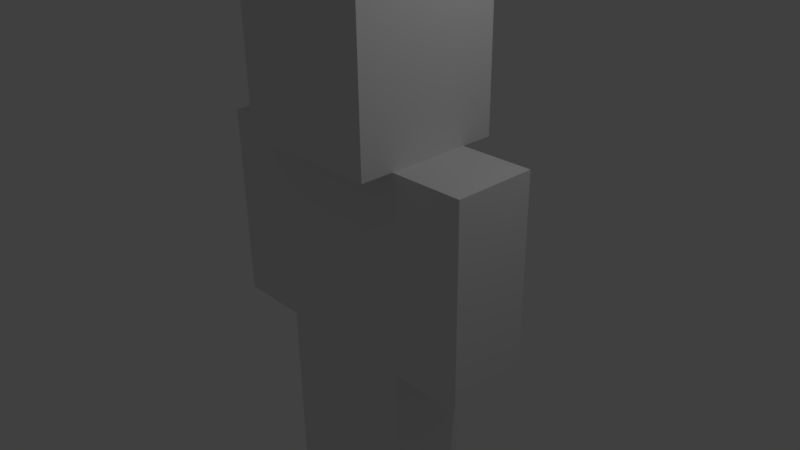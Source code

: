 # Source: MInecraftGuy.blend  (saved by Blender 2.77.0; exported with 4.5.12 LTS)
import bpy
from mathutils import Matrix  # noqa: F401  (used for matrix-valued properties, if any)

bpy.ops.wm.read_factory_settings(use_empty=True)
scene = bpy.context.scene
scene.name = 'Scene'

# ---- collections
col_collection_1 = bpy.data.collections.new('Collection 1'); scene.collection.children.link(col_collection_1)
col_collection_5 = bpy.data.collections.new('Collection 5'); scene.collection.children.link(col_collection_5)

# ---- materials (node trees are filled in below, after node groups)
mat_material = bpy.data.materials.new('Material')
mat_material.alpha_threshold = 0.0
mat_material.use_transparent_shadow = False
mat_material.roughness = 0.5
mat_material.line_color = (0.0, 0.0, 0.0, 1.0)

# ---- material node trees

# ---- world
world_world = bpy.data.worlds.new('World'); scene.world = world_world
world_world.color = (0.05088, 0.05088, 0.05088)
world_world.use_sun_shadow = False
world_world.sun_shadow_jitter_overblur = 0.0
world_world.cycles.sampling_method = 'MANUAL'

# ---- cameras
cam_camera = bpy.data.cameras.new('Camera')
cam_camera.clip_end = 100.0
cam_camera.lens = 35.0
cam_camera.sensor_width = 32.0
cam_camera.sensor_height = 18.0
cam_camera.ortho_scale = 7.314
cam_camera.dof.focus_distance = 0.0
cam_camera.dof.aperture_fstop = 128.0

# ---- lights
light_lamp = bpy.data.lights.new('Lamp', 'POINT')
light_lamp.transmission_factor = 0.0
light_lamp.cutoff_distance = 30.0
light_lamp.energy = 100.0
light_lamp.shadow_buffer_clip_start = 1.001
light_lamp.shadow_soft_size = 0.1
light_lamp.shadow_maximum_resolution = 0.006
light_lamp.use_absolute_resolution = True

# ---- meshes
me_cube = bpy.data.meshes.new('Cube')
me_cube.from_pydata([(0.5662, 1.0, -1.0), (0.5662, -1.0, -1.0), (-0.5662, -1.0, -1.0), (-0.5662, 1.0, -1.0), (0.5662, 1.0, 1.607), (0.5662, -1.0, 1.607), (-0.5662, -1.0, 1.607), (-0.5662, 1.0, 1.607), (0.5662, 1.0, -0.3481), (0.5662, 1.0, 0.3037), (0.5662, 1.0, 0.9551), (0.5662, -1.0, -0.3481), (0.5662, -1.0, 0.3037), (0.5662, -1.0, 0.9551), (-0.5662, -1.0, -0.3481), (-0.5662, -1.0, 0.3037), (-0.5662, -1.0, 0.9551), (-0.5662, 1.0, -0.3481), (-0.5662, 1.0, 0.3037), (-0.5662, 1.0, 0.9551), (0.5662, 0.0, -1.0), (-0.5662, 2.384e-07, -1.0), (0.5662, -4.768e-07, 1.607), (-0.5662, 1.788e-07, 1.607), (-0.5662, 2.384e-07, -0.3481), (-0.5662, 1.788e-07, 0.3037), (-0.5662, 1.788e-07, 0.9556), (0.5662, -1.192e-07, -0.3481), (0.5662, -2.384e-07, 0.3037), (0.5662, -3.576e-07, 0.9556), (0.5662, 0.0, -3.637), (0.5662, -1.0, -3.637), (-0.5662, -1.0, -3.637), (-0.5662, 2.384e-07, -3.637), (0.5662, 1.0, -3.637), (-0.5662, 1.0, -3.637), (-0.5662, 2.384e-07, -3.637), (0.5662, 0.0, -3.637), (0.5662, -1.0, -2.182), (0.5662, 0.0, -2.182), (-0.5662, 2.384e-07, -2.182), (-0.5662, -1.0, -2.182), (-0.5662, 2.384e-07, -2.182), (0.5662, 0.0, -2.182), (-0.5662, 1.0, -2.182), (0.5662, 1.0, -2.182), (0.5662, 2.0, 0.9551), (0.5662, 2.0, 1.607), (0.5662, -2.0, 0.9551), (0.5662, -2.0, 1.607), (-0.5662, -2.0, 0.9551), (-0.5662, -2.0, 1.607), (-0.5662, 2.0, 0.9551), (-0.5662, 2.0, 1.607), (0.5662, 1.0, 0.1942), (-0.5662, 1.0, 0.1942), (0.5662, -1.0, 0.1942), (-0.5662, -1.0, 0.1942), (0.5662, 2.0, 0.1942), (-0.5662, 2.0, 0.1942), (0.5662, -2.0, 0.1942), (-0.5662, -2.0, 0.1942), (0.5662, 1.0, -1.088), (-0.5662, 1.0, -1.088), (0.5662, -1.0, -1.088), (-0.5662, -1.0, -1.088), (0.5662, 2.0, -1.088), (-0.5662, 2.0, -1.088), (0.5662, -2.0, -1.088), (-0.5662, -2.0, -1.088), (1.014, -4.768e-07, 1.607), (1.014, -1.0, 1.607), (1.014, 1.0, 1.607), (-1.014, 1.0, 1.607), (-1.014, -1.0, 1.607), (-1.014, 1.788e-07, 1.607), (1.014, -4.768e-07, 3.58), (1.014, -1.0, 3.58), (1.014, 1.0, 3.58), (-1.014, 1.0, 3.58), (-1.014, -1.0, 3.58), (-1.014, 1.788e-07, 3.58)], [], [(39, 38, 31, 30), (4, 7, 73, 72), (29, 22, 5, 13), (4, 10, 46, 47), (26, 23, 7, 19), (8, 0, 3, 17), (10, 19, 55, 54), (10, 9, 18, 19), (9, 8, 17, 18), (21, 24, 17, 3), (24, 25, 18, 17), (25, 26, 19, 18), (1, 11, 14, 2), (11, 12, 15, 14), (12, 13, 16, 15), (20, 27, 11, 1), (27, 28, 12, 11), (28, 29, 13, 12), (9, 10, 29, 28), (8, 9, 28, 27), (0, 8, 27, 20), (15, 16, 26, 25), (14, 15, 25, 24), (2, 14, 24, 21), (16, 6, 23, 26), (10, 4, 22, 29), (7, 23, 75, 73), (43, 42, 36, 37), (30, 31, 32, 33), (40, 39, 30, 33), (38, 41, 32, 31), (41, 40, 33, 32), (34, 37, 36, 35), (42, 44, 35, 36), (45, 43, 37, 34), (44, 45, 34, 35), (2, 21, 40, 41), (1, 2, 41, 38), (21, 20, 39, 40), (20, 1, 38, 39), (3, 0, 45, 44), (0, 20, 43, 45), (21, 3, 44, 42), (20, 21, 42, 43), (48, 49, 51, 50), (47, 46, 52, 53), (7, 4, 47, 53), (19, 7, 53, 52), (50, 16, 57, 61), (5, 6, 51, 49), (6, 16, 50, 51), (13, 5, 49, 48), (55, 59, 67, 63), (56, 60, 68, 64), (46, 10, 54, 58), (48, 50, 61, 60), (13, 48, 60, 56), (16, 13, 56, 57), (19, 52, 59, 55), (52, 46, 58, 59), (62, 63, 67, 66), (65, 64, 68, 69), (59, 58, 66, 67), (54, 55, 63, 62), (61, 57, 65, 69), (58, 54, 62, 66), (60, 61, 69, 68), (57, 56, 64, 65), (73, 75, 81, 79), (75, 74, 80, 81), (22, 4, 72, 70), (6, 5, 71, 74), (5, 22, 70, 71), (23, 6, 74, 75), (76, 81, 80, 77), (78, 79, 81, 76), (72, 73, 79, 78), (70, 72, 78, 76), (74, 71, 77, 80), (71, 70, 76, 77)])
me_cube.materials.append(mat_material)
me_cube.use_remesh_preserve_volume = False
me_cube.use_remesh_preserve_attributes = False
me_cube.use_mirror_vertex_groups = False
me_cube.update()
arm_armature = bpy.data.armatures.new('Armature')  # bones are not reproduced

# ---- objects
ob_cube = bpy.data.objects.new('Cube', me_cube)
ob_lamp = bpy.data.objects.new('Lamp', light_lamp)
ob_camera = bpy.data.objects.new('Camera', cam_camera)
ob_armature = bpy.data.objects.new('Armature', arm_armature)

# ---- transforms, parenting, visibility, modifiers, constraints
ob_cube.parent = ob_armature
ob_cube.matrix_parent_inverse = Matrix(((1.0, 0.0, 0.0, 0.0), (0.0, 1.0, 0.0, 0.0), (0.0, 0.0, 1.0, 0.327), (0.0, 0.0, 0.0, 1.0)))
ob_cube.location = (0.0, 0.0, 0.0)
ob_cube.rotation_euler = (0.0, -0.0, -1.571)
ob_cube.lock_rotations_4d = False
ob_cube.empty_display_type = 'ARROWS'
ob_cube.lineart.crease_threshold = 0.0
_vg = ob_cube.vertex_groups.new(name='Stomach')
for _i, _w in zip([0, 1, 2, 3, 8, 9, 11, 12, 14, 15, 17, 18, 20, 21, 24, 25, 27, 28, 39, 40, 42, 43, 63], [1.0, 1.0, 1.0, 1.0, 1.0, 0.0412, 1.0, 0.03948, 1.0, 0.03888, 1.0, 0.0419, 1.0, 1.0, 1.0, 0.1017, 1.0, 0.1017, 0.07286, 0.07319, 0.06516, 0.06464, 0.002354]): _vg.add([_i], _w, 'REPLACE')
_vg = ob_cube.vertex_groups.new(name='Torso')
for _i, _w in zip([8, 9, 10, 11, 12, 13, 14, 15, 16, 17, 18, 19, 24, 25, 26, 27, 28, 29, 54, 55, 56, 57], [1.0, 1.0, 0.06359, 1.0, 1.0, 0.06312, 1.0, 1.0, 0.06423, 1.0, 1.0, 0.06471, 1.0, 1.0, 0.0977, 1.0, 1.0, 0.09757, 0.0, 0.0, 0.0, 0.0]): _vg.add([_i], _w, 'REPLACE')
_vg = ob_cube.vertex_groups.new(name='Chest')
for _i, _w in zip([4, 5, 6, 7, 10, 13, 16, 19, 22, 23, 25, 26, 28, 29, 70, 75], [1.0, 1.0, 1.0, 1.0, 1.0, 1.0, 1.0, 1.0, 1.0, 1.0, 0.08685, 1.0, 0.08682, 1.0, 0.01276, 0.01314]): _vg.add([_i], _w, 'REPLACE')
_vg = ob_cube.vertex_groups.new(name='Head')
for _i, _w in zip([4, 5, 6, 7, 13, 16, 19, 22, 23, 26, 29, 51, 70, 71, 72, 73, 74, 75, 76, 77, 78, 79, 80, 81], [1.0, 1.0, 1.0, 1.0, 0.0002511, 0.02946, 0.009547, 1.0, 1.0, 0.09442, 0.09155, 0.001927, 1.0, 1.0, 1.0, 1.0, 1.0, 1.0, 1.0, 1.0, 1.0, 1.0, 1.0, 1.0]): _vg.add([_i], _w, 'REPLACE')
_vg = ob_cube.vertex_groups.new(name='Collar.L')
for _i, _w in zip([4, 7, 8, 9, 10, 17, 18, 19, 22, 23, 26, 29, 46, 47, 52, 53, 54, 55, 58, 59, 70, 72, 73, 75, 78, 79], [1.0, 1.0, 0.05939, 0.2116, 1.0, 0.05853, 0.2071, 1.0, 0.06221, 0.06855, 0.043, 0.04343, 1.0, 1.0, 1.0, 1.0, 0.09454, 0.09446, 0.004021, 0.006161, 0.04978, 0.2351, 0.642, 0.1094, 0.03035, 0.08058]): _vg.add([_i], _w, 'REPLACE')
_vg = ob_cube.vertex_groups.new(name='UpperArm.L')
for _i, _w in zip([4, 7, 9, 10, 18, 19, 46, 47, 52, 53, 54, 55, 58, 59, 62, 63, 66, 67, 72, 73], [0.0, 0.05432, 0.03253, 0.0, 0.03275, 0.0, 1.0, 1.0, 1.0, 1.0, 1.0, 1.0, 1.0, 1.0, 0.1085, 0.1045, 0.1071, 0.1149, 0.0, 0.04939]): _vg.add([_i], _w, 'REPLACE')
_vg = ob_cube.vertex_groups.new(name='LowerArm.L')
for _i, _w in zip([54, 55, 58, 59, 62, 63, 66, 67], [0.07566, 0.0777, 0.07448, 0.07588, 1.0, 1.0, 1.0, 1.0]): _vg.add([_i], _w, 'REPLACE')
_vg = ob_cube.vertex_groups.new(name='upperLeg.L')
for _i, _w in zip([0, 3, 8, 9, 17, 18, 20, 21, 24, 27, 34, 35, 36, 37, 42, 43, 44, 45, 54, 55, 62, 63], [0.0, 0.0, 0.0, 0.0, 0.0, 0.0, 0.07296, 0.07262, 0.0, 0.0396, 0.09778, 0.08724, 0.1029, 0.09478, 1.0, 1.0, 1.0, 1.0, 0.0, 0.0, 0.0, 0.0]): _vg.add([_i], _w, 'REPLACE')
_vg = ob_cube.vertex_groups.new(name='lowerLeg.L')
for _i, _w in zip([34, 35, 36, 37, 42, 43, 44, 45], [1.0, 1.0, 1.0, 1.0, 0.06103, 0.06098, 0.05525, 0.05425]): _vg.add([_i], _w, 'REPLACE')
_vg = ob_cube.vertex_groups.new(name='Collar.R')
for _i, _w in zip([5, 6, 11, 12, 13, 14, 15, 16, 22, 23, 26, 29, 48, 49, 50, 51, 56, 57, 70, 71, 72, 74, 75, 76, 77, 80], [1.0, 1.0, 0.05784, 0.2092, 1.0, 0.05672, 0.2046, 1.0, 0.07611, 0.06228, 0.04069, 0.04605, 0.1359, 1.0, 0.1275, 1.0, 0.1043, 0.1037, 0.134, 0.7849, 0.01713, 0.5711, 0.0989, 0.006459, 0.1029, 0.08576]): _vg.add([_i], _w, 'REPLACE')
_vg = ob_cube.vertex_groups.new(name='UpperArm.R')
for _i, _w in zip([5, 6, 12, 13, 15, 16, 48, 49, 50, 51, 56, 57, 60, 61, 64, 65, 68, 69, 71, 74], [0.0564, 0.05073, 0.03036, 0.1336, 0.03131, 0.1355, 1.0, 1.0, 1.0, 1.0, 1.0, 1.0, 1.0, 1.0, 0.109, 0.1207, 0.1011, 0.103, 0.1958, 0.04697]): _vg.add([_i], _w, 'REPLACE')
_vg = ob_cube.vertex_groups.new(name='LowerArm.R')
for _i, _w in zip([56, 57, 60, 61, 64, 65, 68, 69], [0.0835, 0.08405, 0.06797, 0.06984, 1.0, 1.0, 1.0, 1.0]): _vg.add([_i], _w, 'REPLACE')
_vg = ob_cube.vertex_groups.new(name='upperLeg.R')
for _i, _w in zip([1, 2, 11, 12, 14, 15, 20, 21, 24, 27, 30, 31, 32, 33, 38, 39, 40, 41, 56, 64, 65], [0.0, 0.0, 0.0, 0.0, 0.0, 0.0, 0.0, 0.0, 0.0406, 0.04029, 0.11, 0.07736, 0.09258, 0.1059, 1.0, 1.0, 1.0, 1.0, 0.0, 0.0, 0.0]): _vg.add([_i], _w, 'REPLACE')
_vg = ob_cube.vertex_groups.new(name='lowerLeg.R')
for _i, _w in zip([1, 2, 20, 30, 31, 32, 33, 38, 39, 40, 41, 43, 65], [0.0, 0.0, 0.0, 1.0, 1.0, 1.0, 1.0, 0.0, 0.0, 0.0, 0.0, 0.0, 0.0]): _vg.add([_i], _w, 'REPLACE')
_m = ob_cube.modifiers.new('Armature', 'ARMATURE')
_m.object = ob_armature
ob_lamp.location = (4.076, 1.005, 5.904)
ob_lamp.rotation_euler = (0.6503, 0.05522, 1.866)
ob_lamp.lock_rotations_4d = False
ob_lamp.empty_display_type = 'ARROWS'
ob_lamp.color = (0.0, 0.0, 0.0, 0.0)
ob_lamp.lineart.crease_threshold = 0.0
ob_camera.location = (7.481, -6.508, 5.344)
ob_camera.rotation_euler = (1.109, 0.01082, 0.8149)
ob_camera.lock_rotations_4d = False
ob_camera.empty_display_type = 'ARROWS'
ob_camera.color = (0.0, 0.0, 0.0, 0.0)
ob_camera.display_type = 'WIRE'
ob_camera.lineart.crease_threshold = 0.0
ob_armature.location = (0.0, 0.0, -0.327)
ob_armature.show_in_front = True
ob_armature.lineart.crease_threshold = 0.0

# ---- collection membership
col_collection_1.objects.link(ob_cube)
col_collection_1.objects.link(ob_lamp)
col_collection_1.objects.link(ob_camera)
col_collection_5.objects.link(ob_armature)

# ---- scene / render settings (as saved in the file)
scene.camera = ob_camera
scene.frame_start = 1; scene.frame_end = 250; scene.frame_set(82)
scene.render.engine = 'BLENDER_EEVEE_NEXT'
scene.render.resolution_percentage = 50
scene.render.dither_intensity = 0.0
scene.cycles.use_denoising = False
scene.cycles.samples = 128
scene.cycles.sampling_pattern = 'TABULATED_SOBOL'
scene.cycles.light_sampling_threshold = 0.0
scene.cycles.use_adaptive_sampling = False
scene.cycles.use_light_tree = False
scene.cycles.blur_glossy = 0.0
scene.cycles.sample_clamp_indirect = 0.0
scene.view_settings.view_transform = 'Standard'
bpy.context.view_layer.update()
